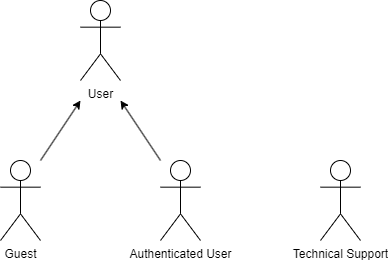

The diagram above was exported from draw.io. Its source (the exported page's mxGraphModel, read from the mxfile embedded in the PNG):
<mxGraphModel dx="671" dy="751" grid="1" gridSize="10" guides="1" tooltips="1" connect="1" arrows="1" fold="1" page="1" pageScale="1" pageWidth="827" pageHeight="1169" math="0" shadow="0">
  <root>
    <mxCell id="WIyWlLk6GJQsqaUBKTNV-0" />
    <mxCell id="WIyWlLk6GJQsqaUBKTNV-1" parent="WIyWlLk6GJQsqaUBKTNV-0" />
    <mxCell id="I_eoMLbazI6VE6zEM3xc-0" value="User" style="shape=umlActor;verticalLabelPosition=bottom;verticalAlign=top;html=1;" vertex="1" parent="WIyWlLk6GJQsqaUBKTNV-1">
      <mxGeometry x="240" y="400" width="40" height="80" as="geometry" />
    </mxCell>
    <mxCell id="I_eoMLbazI6VE6zEM3xc-3" value="Guest" style="shape=umlActor;verticalLabelPosition=bottom;verticalAlign=top;html=1;" vertex="1" parent="WIyWlLk6GJQsqaUBKTNV-1">
      <mxGeometry x="160" y="560" width="40" height="80" as="geometry" />
    </mxCell>
    <mxCell id="I_eoMLbazI6VE6zEM3xc-4" value="Authenticated User" style="shape=umlActor;verticalLabelPosition=bottom;verticalAlign=top;html=1;" vertex="1" parent="WIyWlLk6GJQsqaUBKTNV-1">
      <mxGeometry x="320" y="560" width="40" height="80" as="geometry" />
    </mxCell>
    <mxCell id="I_eoMLbazI6VE6zEM3xc-11" value="" style="endArrow=classic;html=1;rounded=0;" edge="1" parent="WIyWlLk6GJQsqaUBKTNV-1">
      <mxGeometry width="50" height="50" relative="1" as="geometry">
        <mxPoint x="320" y="560" as="sourcePoint" />
        <mxPoint x="280" y="500" as="targetPoint" />
      </mxGeometry>
    </mxCell>
    <mxCell id="I_eoMLbazI6VE6zEM3xc-12" value="" style="endArrow=classic;html=1;rounded=0;" edge="1" parent="WIyWlLk6GJQsqaUBKTNV-1">
      <mxGeometry width="50" height="50" relative="1" as="geometry">
        <mxPoint x="200" y="560" as="sourcePoint" />
        <mxPoint x="240" y="500" as="targetPoint" />
      </mxGeometry>
    </mxCell>
    <mxCell id="I_eoMLbazI6VE6zEM3xc-13" value="Technical Support" style="shape=umlActor;verticalLabelPosition=bottom;verticalAlign=top;html=1;" vertex="1" parent="WIyWlLk6GJQsqaUBKTNV-1">
      <mxGeometry x="480" y="560" width="40" height="80" as="geometry" />
    </mxCell>
  </root>
</mxGraphModel>